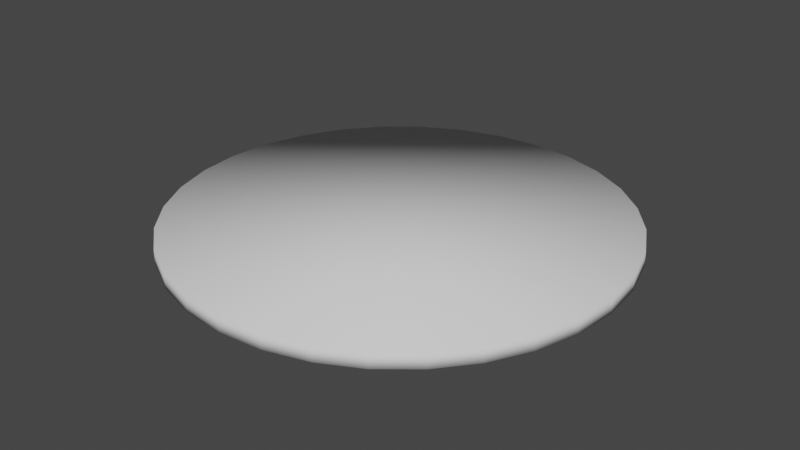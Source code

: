 # Source: selection.blend  (saved by Blender 2.92.15; exported with 4.5.12 LTS)
import bpy
from mathutils import Matrix  # noqa: F401  (used for matrix-valued properties, if any)

bpy.ops.wm.read_factory_settings(use_empty=True)
scene = bpy.context.scene
scene.name = 'Scene'

# ---- collections
col_collection = bpy.data.collections.new('Collection'); scene.collection.children.link(col_collection)

# ---- world
world_world = bpy.data.worlds.new('World'); scene.world = world_world
world_world.use_nodes = True; world_world.node_tree.nodes.clear()
_N = world_world.node_tree.nodes; _L = world_world.node_tree.links
n0 = _N.new('ShaderNodeOutputWorld'); n0.name = 'World Output'; n0.location = (300, 300)
n1 = _N.new('ShaderNodeBackground'); n1.name = 'Background'; n1.location = (10, 300)
n1.inputs[0].default_value = (0.05088, 0.05088, 0.05088, 1.0)
_L.new(n1.outputs[0], n0.inputs[0])
n0.is_active_output = True
world_world.color = (0.05088, 0.05088, 0.05088)
world_world.use_sun_shadow = False
world_world.sun_shadow_jitter_overblur = 0.0

# ---- meshes
me_cylinder = bpy.data.meshes.new('Cylinder')
me_cylinder.from_pydata([(0.5, 0.7133, 0.03293), (0.5, 0.7133, 0.04728), (0.5416, 0.7092, 0.03293), (0.5416, 0.7092, 0.04728), (0.5816, 0.6971, 0.03293), (0.5816, 0.6971, 0.04728), (0.6185, 0.6774, 0.03293), (0.6185, 0.6774, 0.04728), (0.6508, 0.6508, 0.03293), (0.6508, 0.6508, 0.04728), (0.6774, 0.6185, 0.03293), (0.6774, 0.6185, 0.04728), (0.6971, 0.5816, 0.03293), (0.6971, 0.5816, 0.04728), (0.7092, 0.5416, 0.03293), (0.7092, 0.5416, 0.04728), (0.7133, 0.5, 0.03293), (0.7133, 0.5, 0.04728), (0.7092, 0.4584, 0.03293), (0.7092, 0.4584, 0.04728), (0.6971, 0.4184, 0.03293), (0.6971, 0.4184, 0.04728), (0.6774, 0.3815, 0.03293), (0.6774, 0.3815, 0.04728), (0.6508, 0.3492, 0.03293), (0.6508, 0.3492, 0.04728), (0.6185, 0.3226, 0.03293), (0.6185, 0.3226, 0.04728), (0.5816, 0.3029, 0.03293), (0.5816, 0.3029, 0.04728), (0.5416, 0.2908, 0.03293), (0.5416, 0.2908, 0.04728), (0.5, 0.2867, 0.03293), (0.5, 0.2867, 0.04728), (0.4584, 0.2908, 0.03293), (0.4584, 0.2908, 0.04728), (0.4184, 0.3029, 0.03293), (0.4184, 0.3029, 0.04728), (0.3815, 0.3226, 0.03293), (0.3815, 0.3226, 0.04728), (0.3492, 0.3492, 0.03293), (0.3492, 0.3492, 0.04728), (0.3226, 0.3815, 0.03293), (0.3226, 0.3815, 0.04728), (0.3029, 0.4184, 0.03293), (0.3029, 0.4184, 0.04728), (0.2908, 0.4584, 0.03293), (0.2908, 0.4584, 0.04728), (0.2867, 0.5, 0.03293), (0.2867, 0.5, 0.04728), (0.2908, 0.5416, 0.03293), (0.2908, 0.5416, 0.04728), (0.3029, 0.5816, 0.03293), (0.3029, 0.5816, 0.04728), (0.3226, 0.6185, 0.03293), (0.3226, 0.6185, 0.04728), (0.3492, 0.6508, 0.03293), (0.3492, 0.6508, 0.04728), (0.3815, 0.6774, 0.03293), (0.3815, 0.6774, 0.04728), (0.4184, 0.6971, 0.03293), (0.4184, 0.6971, 0.04728), (0.4584, 0.7092, 0.03293), (0.4584, 0.7092, 0.04728)], [], [(0, 1, 3, 2), (2, 3, 5, 4), (4, 5, 7, 6), (6, 7, 9, 8), (8, 9, 11, 10), (10, 11, 13, 12), (12, 13, 15, 14), (14, 15, 17, 16), (16, 17, 19, 18), (18, 19, 21, 20), (20, 21, 23, 22), (22, 23, 25, 24), (24, 25, 27, 26), (26, 27, 29, 28), (28, 29, 31, 30), (30, 31, 33, 32), (32, 33, 35, 34), (34, 35, 37, 36), (36, 37, 39, 38), (38, 39, 41, 40), (40, 41, 43, 42), (42, 43, 45, 44), (44, 45, 47, 46), (46, 47, 49, 48), (48, 49, 51, 50), (50, 51, 53, 52), (52, 53, 55, 54), (54, 55, 57, 56), (56, 57, 59, 58), (58, 59, 61, 60), (3, 1, 63, 61, 59, 57, 55, 53, 51, 49, 47, 45, 43, 41, 39, 37, 35, 33, 31, 29, 27, 25, 23, 21, 19, 17, 15, 13, 11, 9, 7, 5), (60, 61, 63, 62), (62, 63, 1, 0), (0, 2, 4, 6, 8, 10, 12, 14, 16, 18, 20, 22, 24, 26, 28, 30, 32, 34, 36, 38, 40, 42, 44, 46, 48, 50, 52, 54, 56, 58, 60, 62)])
me_cylinder.polygons.foreach_set('use_smooth', [True] * 34)
_uv = me_cylinder.uv_layers.new(name='UVMap')
_uv.uv.foreach_set('vector', [1.0, 0.5, 1.0, 1.0, 0.9688, 1.0, 0.9688, 0.5, 0.9688, 0.5, 0.9688, 1.0, 0.9375, 1.0, 0.9375, 0.5, 0.9375, 0.5, 0.9375, 1.0, 0.9062, 1.0, 0.9062, 0.5, 0.9062, 0.5, 0.9062, 1.0, 0.875, 1.0, 0.875, 0.5, 0.875, 0.5, 0.875, 1.0, 0.8438, 1.0, 0.8438, 0.5, 0.8438, 0.5, 0.8438, 1.0, 0.8125, 1.0, 0.8125, 0.5, 0.8125, 0.5, 0.8125, 1.0, 0.7812, 1.0, 0.7812, 0.5, 0.7812, 0.5, 0.7812, 1.0, 0.75, 1.0, 0.75, 0.5, 0.75, 0.5, 0.75, 1.0, 0.7188, 1.0, 0.7188, 0.5, 0.7188, 0.5, 0.7188, 1.0, 0.6875, 1.0, 0.6875, 0.5, 0.6875, 0.5, 0.6875, 1.0, 0.6562, 1.0, 0.6562, 0.5, 0.6562, 0.5, 0.6562, 1.0, 0.625, 1.0, 0.625, 0.5, 0.625, 0.5, 0.625, 1.0, 0.5938, 1.0, 0.5938, 0.5, 0.5938, 0.5, 0.5938, 1.0, 0.5625, 1.0, 0.5625, 0.5, 0.5625, 0.5, 0.5625, 1.0, 0.5312, 1.0, 0.5312, 0.5, 0.5312, 0.5, 0.5312, 1.0, 0.5, 1.0, 0.5, 0.5, 0.5, 0.5, 0.5, 1.0, 0.4688, 1.0, 0.4688, 0.5, 0.4688, 0.5, 0.4688, 1.0, 0.4375, 1.0, 0.4375, 0.5, 0.4375, 0.5, 0.4375, 1.0, 0.4062, 1.0, 0.4062, 0.5, 0.4062, 0.5, 0.4062, 1.0, 0.375, 1.0, 0.375, 0.5, 0.375, 0.5, 0.375, 1.0, 0.3438, 1.0, 0.3438, 0.5, 0.3438, 0.5, 0.3438, 1.0, 0.3125, 1.0, 0.3125, 0.5, 0.3125, 0.5, 0.3125, 1.0, 0.2812, 1.0, 0.2812, 0.5, 0.2812, 0.5, 0.2812, 1.0, 0.25, 1.0, 0.25, 0.5, 0.25, 0.5, 0.25, 1.0, 0.2188, 1.0, 0.2188, 0.5, 0.2188, 0.5, 0.2188, 1.0, 0.1875, 1.0, 0.1875, 0.5, 0.1875, 0.5, 0.1875, 1.0, 0.1562, 1.0, 0.1562, 0.5, 0.1562, 0.5, 0.1562, 1.0, 0.125, 1.0, 0.125, 0.5, 0.125, 0.5, 0.125, 1.0, 0.09375, 1.0, 0.09375, 0.5, 0.09375, 0.5, 0.09375, 1.0, 0.0625, 1.0, 0.0625, 0.5, 0.2968, 0.4854, 0.25, 0.49, 0.2032, 0.4854, 0.1582, 0.4717, 0.1167, 0.4496, 0.08029, 0.4197, 0.05045, 0.3833, 0.02827, 0.3418, 0.01461, 0.2968, 0.01, 0.25, 0.01461, 0.2032, 0.02827, 0.1582, 0.05045, 0.1167, 0.08029, 0.08029, 0.1167, 0.05045, 0.1582, 0.02827, 0.2032, 0.01461, 0.25, 0.01, 0.2968, 0.01461, 0.3418, 0.02827, 0.3833, 0.05045, 0.4197, 0.08029, 0.4496, 0.1167, 0.4717, 0.1582, 0.4854, 0.2032, 0.49, 0.25, 0.4854, 0.2968, 0.4717, 0.3418, 0.4496, 0.3833, 0.4197, 0.4197, 0.3833, 0.4496, 0.3418, 0.4717, 0.0625, 0.5, 0.0625, 1.0, 0.03125, 1.0, 0.03125, 0.5, 0.03125, 0.5, 0.03125, 1.0, 0.0, 1.0, 0.0, 0.5, 0.75, 0.49, 0.7968, 0.4854, 0.8418, 0.4717, 0.8833, 0.4496, 0.9197, 0.4197, 0.9496, 0.3833, 0.9717, 0.3418, 0.9854, 0.2968, 0.99, 0.25, 0.9854, 0.2032, 0.9717, 0.1582, 0.9496, 0.1167, 0.9197, 0.08029, 0.8833, 0.05045, 0.8418, 0.02827, 0.7968, 0.01461, 0.75, 0.01, 0.7032, 0.01461, 0.6582, 0.02827, 0.6167, 0.05045, 0.5803, 0.08029, 0.5504, 0.1167, 0.5283, 0.1582, 0.5146, 0.2032, 0.51, 0.25, 0.5146, 0.2968, 0.5283, 0.3418, 0.5504, 0.3833, 0.5803, 0.4197, 0.6167, 0.4496, 0.6582, 0.4717, 0.7032, 0.4854])
me_cylinder.use_remesh_fix_poles = True
me_cylinder.use_remesh_preserve_attributes = False
me_cylinder.use_mirror_vertex_groups = False
me_cylinder.update()

# ---- objects
ob_cylinder = bpy.data.objects.new('Cylinder', me_cylinder)

# ---- transforms, parenting, visibility, modifiers, constraints
ob_cylinder.location = (0.0, 0.0, 0.0)
ob_cylinder.lineart.crease_threshold = 0.0

# ---- collection membership
col_collection.objects.link(ob_cylinder)

# ---- scene / render settings (as saved in the file)
scene.frame_start = 1; scene.frame_end = 250; scene.frame_set(1)
scene.render.engine = 'BLENDER_EEVEE_NEXT'
scene.cycles.use_denoising = False
scene.cycles.samples = 128
scene.cycles.sampling_pattern = 'TABULATED_SOBOL'
scene.cycles.use_adaptive_sampling = False
scene.cycles.use_light_tree = False
scene.view_settings.view_transform = 'Filmic'
bpy.context.view_layer.update()

# ---- added for rendering (the .blend has no active camera and no usable light): camera, sun
cam_auto = bpy.data.cameras.new('AutoCamera')
cam_auto.lens = 50.0
cam_auto.sensor_width = 36.0
cam_auto.clip_end = 1000.0
ob_auto_camera = bpy.data.objects.new('AutoCamera', cam_auto)
scene.collection.objects.link(ob_auto_camera)
ob_auto_camera.location = (1.05837, -0.170048, 0.486805)
ob_auto_camera.rotation_euler = (1.09748, -7.21219e-08, 0.694738)
scene.camera = ob_auto_camera
light_auto_sun = bpy.data.lights.new('AutoSun', 'SUN')
light_auto_sun.energy = 3.0
light_auto_sun.angle = 0.0523599
ob_auto_sun = bpy.data.objects.new('AutoSun', light_auto_sun)
scene.collection.objects.link(ob_auto_sun)
ob_auto_sun.rotation_euler = (0.872665, 0.174533, 0.523599)
bpy.context.view_layer.update()
